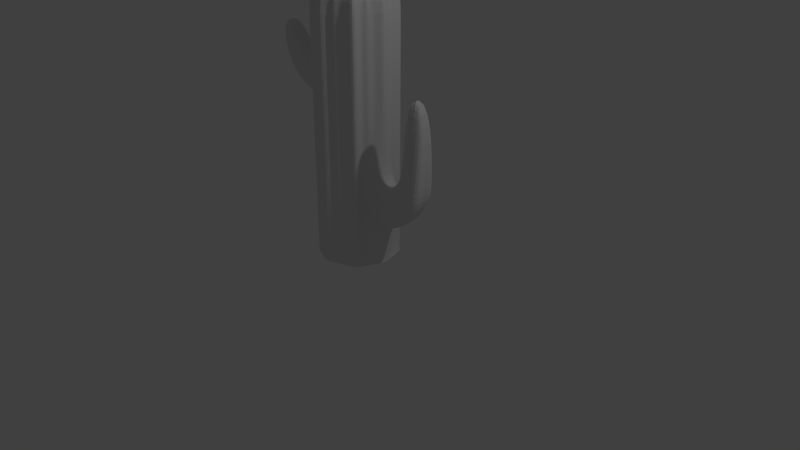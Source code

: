 # Source: cactus.blend  (saved by Blender 2.79.0; exported with 4.5.12 LTS)
import bpy
from mathutils import Matrix  # noqa: F401  (used for matrix-valued properties, if any)

bpy.ops.wm.read_factory_settings(use_empty=True)
scene = bpy.context.scene
scene.name = 'Scene'

# ---- collections
col_collection_1 = bpy.data.collections.new('Collection 1'); scene.collection.children.link(col_collection_1)

# ---- world
world_world = bpy.data.worlds.new('World'); scene.world = world_world
world_world.color = (0.05088, 0.05088, 0.05088)
world_world.use_sun_shadow = False
world_world.sun_shadow_jitter_overblur = 0.0
world_world.cycles.sampling_method = 'MANUAL'

# ---- cameras
cam_camera = bpy.data.cameras.new('Camera')
cam_camera.clip_end = 100.0
cam_camera.lens = 35.0
cam_camera.sensor_width = 32.0
cam_camera.sensor_height = 18.0
cam_camera.ortho_scale = 7.314
cam_camera.dof.focus_distance = 0.0
cam_camera.dof.aperture_fstop = 128.0

# ---- lights
light_lamp = bpy.data.lights.new('Lamp', 'POINT')
light_lamp.transmission_factor = 0.0
light_lamp.cutoff_distance = 30.0
light_lamp.energy = 100.0
light_lamp.shadow_buffer_clip_start = 1.001
light_lamp.shadow_soft_size = 0.1
light_lamp.shadow_maximum_resolution = 0.006
light_lamp.use_absolute_resolution = True

# ---- meshes
me_cylinder = bpy.data.meshes.new('Cylinder')
me_cylinder.from_pydata([(-1.532, 1.917, -1.677), (-1.403, 1.859, -0.08522), (-0.002499, 1.863, -1.679), (0.1265, 1.804, -0.08708), (1.041, 0.7428, -1.68), (1.17, 0.6842, -0.08893), (0.986, -0.787, -1.681), (1.115, -0.8456, -0.0897), (-0.1342, -1.83, -1.68), (-0.005231, -1.889, -0.08893), (-1.664, -1.776, -1.679), (-1.535, -1.834, -0.08707), (-2.707, -0.6554, -1.677), (-2.578, -0.714, -0.08522), (-2.652, 0.8743, -1.676), (-2.523, 0.8157, -0.08445), (-1.487, 1.897, -1.206), (0.04302, 1.842, -1.208), (1.086, 0.7221, -1.21), (1.032, -0.8077, -1.211), (-0.08871, -1.851, -1.21), (-1.618, -1.796, -1.208), (-2.661, -0.6761, -1.206), (-2.607, 0.8536, -1.205), (0.02055, 1.853, -1.44), (1.064, 0.7323, -1.442), (1.009, -0.7975, -1.443), (-0.1112, -1.841, -1.442), (-1.641, -1.786, -1.44), (-2.684, -0.6659, -1.438), (-2.629, 0.8638, -1.438), (-1.509, 1.907, -1.438), (-0.001013, 1.862, -1.663), (1.042, 0.7421, -1.665), (0.9875, -0.7877, -1.666), (-0.1327, -1.831, -1.665), (-1.662, -1.776, -1.663), (-2.705, -0.6561, -1.661), (-2.651, 0.8736, -1.661), (-1.531, 1.917, -1.661), (-1.532, 1.917, -1.677), (-0.002499, 1.863, -1.679), (1.041, 0.7428, -1.68), (0.986, -0.787, -1.681), (-0.1342, -1.83, -1.68), (-1.664, -1.776, -1.679), (-2.707, -0.6554, -1.677), (-2.652, 0.8743, -1.676), (-1.532, 1.917, -1.677), (-0.002499, 1.863, -1.679), (1.041, 0.7428, -1.68), (0.986, -0.787, -1.681), (-0.1342, -1.83, -1.68), (-1.664, -1.776, -1.679), (-2.707, -0.6554, -1.677), (-2.652, 0.8743, -1.676), (-1.466, 1.74, -1.677), (-0.08102, 1.691, -1.679), (0.8635, 0.6767, -1.68), (0.814, -0.7085, -1.681), (-0.2003, -1.653, -1.68), (-1.585, -1.604, -1.679), (-2.53, -0.5894, -1.677), (-2.48, 0.7958, -1.676), (2.26, 0.4833, -1.186), (2.361, -1.041, -1.197), (2.917, 0.6584, -1.405), (3.018, -0.8656, -1.417), (2.35, 0.2198, -1.15), (2.534, -0.8052, -1.167), (4.287, 0.5074, -1.221), (4.124, -0.787, -1.25), (2.916, 0.09471, -1.105), (3.183, -0.7097, -1.111), (4.476, 0.4167, -1.118), (4.103, -0.7093, -1.118), (2.923, 0.1563, -0.6539), (3.198, -0.6459, -0.6594), (4.018, 0.5353, -0.66), (4.293, -0.2669, -0.6655), (-1.442, 1.877, -0.6088), (0.08751, 1.822, -0.6106), (1.131, 0.7019, -0.6125), (1.076, -0.8279, -0.6133), (-0.04422, -1.871, -0.6125), (-1.574, -1.817, -0.6106), (-2.617, -0.6963, -0.6088), (-2.562, 0.8334, -0.608), (0.07067, 1.83, -0.8368), (1.114, 0.7095, -0.8387), (1.059, -0.8202, -0.8394), (-0.06106, -1.863, -0.8387), (-1.591, -1.809, -0.8368), (-2.634, -0.6887, -0.835), (-2.579, 0.8411, -0.8342), (-1.459, 1.884, -0.835), (-4.066, -0.4834, -0.6045), (-4.019, 0.8544, -0.6054), (-4.617, -0.4767, -0.7926), (-4.569, 0.8611, -0.7935), (-5.089, -0.3297, -0.5487), (-5.04, 0.8387, -0.5453), (-5.933, -0.2623, -0.6937), (-5.885, 0.9061, -0.6903), (-5.336, -0.2249, -0.4477), (-5.297, 0.4983, -0.4467), (-6.298, -0.1735, -0.4459), (-6.258, 0.5496, -0.445), (1.394, -0.004205, -1.679), (1.515, -0.05926, -0.09507), (1.437, -0.02363, -1.21), (1.415, -0.01404, -1.441), (1.395, -0.004839, -1.663), (1.394, -0.004205, -1.679), (1.394, -0.004205, -1.679), (1.23, -0.0009788, -1.678), (2.178, -0.2454, -1.191), (2.795, -0.08089, -1.41), (2.299, -0.2676, -1.159), (3.963, -0.119, -1.235), (2.869, -0.2855, -1.109), (4.045, -0.1282, -1.119), (2.879, -0.2266, -0.6595), (3.908, 0.1295, -0.6655), (1.478, -0.04262, -0.616), (1.463, -0.03543, -0.841), (0.8518, -1.512, -1.679), (1.009, -1.583, -0.09514), (0.9073, -1.537, -1.21), (0.8799, -1.524, -1.442), (0.8536, -1.512, -1.663), (0.8518, -1.512, -1.679), (0.8518, -1.512, -1.679), (0.6966, -1.365, -1.678), (0.9615, -1.561, -0.6161), (0.941, -1.552, -0.8411), (-0.8295, -2.216, -1.677), (-0.6723, -2.288, -0.09382), (-0.774, -2.242, -1.209), (-0.8014, -2.229, -1.44), (-0.8277, -2.217, -1.662), (-0.8295, -2.216, -1.677), (-0.8295, -2.216, -1.677), (-0.8258, -2.004, -1.677), (-0.7198, -2.266, -0.6147), (-0.7403, -2.257, -0.8398), (-2.438, -1.499, -1.675), (-2.281, -1.571, -0.09193), (-2.383, -1.525, -1.207), (-2.41, -1.512, -1.438), (-2.436, -1.5, -1.66), (-2.438, -1.499, -1.675), (-2.438, -1.499, -1.675), (-2.282, -1.354, -1.675), (-2.329, -1.549, -0.6129), (-2.349, -1.54, -0.8379), (-2.678, 0.1472, -1.676), (-2.549, 0.0886, -0.08481), (-2.633, 0.1265, -1.206), (-2.655, 0.1367, -1.438), (-2.677, 0.1465, -1.661), (-2.678, 0.1472, -1.676), (-2.678, 0.1472, -1.676), (-2.504, 0.1374, -1.676), (-2.588, 0.1063, -0.6084), (-2.605, 0.114, -0.8346), (-4.041, 0.2186, -0.605), (-4.592, 0.2253, -0.7931), (-5.063, 0.2834, -0.5469), (-5.908, 0.3508, -0.6919), (-5.315, 0.1546, -0.4472), (-6.277, 0.2059, -0.4454), (-2.261, 1.6, -1.677), (-2.094, 1.524, -0.08525), (-2.202, 1.573, -1.206), (-2.231, 1.587, -1.438), (-2.259, 1.599, -1.661), (-2.261, 1.6, -1.677), (-2.261, 1.6, -1.677), (-2.106, 1.435, -1.677), (-2.144, 1.547, -0.6088), (-2.166, 1.557, -0.835), (-0.8111, 2.288, -1.675), (-0.6539, 2.217, -0.09184), (-0.7556, 2.263, -1.207), (-0.783, 2.275, -1.438), (-0.8093, 2.287, -1.66), (-0.8111, 2.288, -1.675), (-0.8111, 2.288, -1.675), (-0.8092, 2.075, -1.675), (-0.7014, 2.238, -0.6128), (-0.7219, 2.248, -0.8378), (0.8551, 1.571, -1.677), (1.012, 1.499, -0.09378), (0.9106, 1.545, -1.209), (0.8832, 1.558, -1.44), (0.8569, 1.57, -1.662), (0.8551, 1.571, -1.677), (0.8551, 1.571, -1.677), (0.6996, 1.425, -1.677), (0.9648, 1.521, -0.6147), (0.9443, 1.53, -0.8397), (-1.036, 1.786, -0.08853), (-1.423, 1.868, -0.347), (0.3714, 1.482, -0.09043), (1.126, 0.3125, -0.092), (0.8644, -1.032, -0.09242), (-0.344, -1.825, -0.09137), (-1.729, -1.521, -0.0895), (-2.564, -0.3127, -0.08502), (-2.151, 0.9971, -0.08485), (-1.498, 1.902, -1.322), (0.05685, 1.836, -1.022), (1.1, 0.7158, -1.024), (1.045, -0.8139, -1.025), (-0.07488, -1.857, -1.024), (-1.605, -1.803, -1.022), (-2.648, -0.6824, -1.021), (-2.593, 0.8473, -1.02), (-1.675, 1.557, -1.206), (-2.62, 0.4901, -1.206), (-2.332, -0.9243, -1.207), (-1.19, -1.761, -1.209), (0.2233, -1.516, -1.21), (0.812, 0.9585, -1.21), (-0.352, 1.795, -1.208), (0.03179, 1.847, -1.324), (1.075, 0.7272, -1.326), (1.02, -0.8026, -1.327), (-0.09994, -1.846, -1.326), (-1.63, -1.791, -1.324), (-2.673, -0.671, -1.322), (-2.618, 0.8587, -1.322), (-1.52, 1.912, -1.55), (-0.3738, 1.805, -1.439), (0.7902, 0.9684, -1.441), (0.2015, -1.506, -1.442), (-1.212, -1.751, -1.44), (-2.353, -0.9144, -1.438), (-2.642, 0.5003, -1.438), (-1.697, 1.567, -1.438), (0.009768, 1.857, -1.552), (1.053, 0.7372, -1.554), (0.9983, -0.7926, -1.554), (-0.122, -1.836, -1.554), (-1.652, -1.781, -1.552), (-2.695, -0.661, -1.55), (-2.64, 0.8687, -1.549), (-1.719, 1.577, -1.661), (-2.664, 0.5101, -1.661), (-2.374, -0.9049, -1.661), (-1.232, -1.742, -1.663), (0.1806, -1.497, -1.664), (0.9753, -0.3962, -1.665), (0.7693, 0.9779, -1.663), (-0.3947, 1.815, -1.662), (-0.3961, 1.815, -1.677), (-1.72, 1.577, -1.677), (0.7679, 0.9785, -1.679), (0.9739, -0.3956, -1.68), (0.1792, -1.496, -1.679), (-1.234, -1.741, -1.678), (-2.376, -0.9043, -1.676), (-2.665, 0.5108, -1.676), (-1.451, 1.88, -0.7219), (0.107, 1.813, -0.3489), (1.15, 0.693, -0.3507), (1.095, -0.8367, -0.3515), (-0.02473, -1.88, -0.3507), (-1.554, -1.825, -0.3489), (-2.597, -0.7052, -0.347), (-2.543, 0.8246, -0.3462), (-1.63, 1.536, -0.6088), (-2.288, -0.9439, -0.6108), (-1.147, -1.781, -0.6127), (0.2665, -1.536, -0.6143), (1.061, -0.4352, -0.6146), (0.8551, 0.9389, -0.6136), (-0.3088, 1.776, -0.6117), (0.07909, 1.826, -0.7237), (1.122, 0.7057, -0.7256), (1.068, -0.824, -0.7264), (-0.05264, -1.867, -0.7256), (-1.582, -1.813, -0.7237), (-2.625, -0.6925, -0.7219), (-2.571, 0.8372, -0.7211), (-1.473, 1.891, -1.021), (-0.3252, 1.783, -0.8373), (0.8388, 0.9463, -0.8392), (1.045, -0.4278, -0.8402), (0.2501, -1.529, -0.8399), (-1.163, -1.773, -0.8383), (-2.305, -0.9365, -0.8364), (-1.647, 1.544, -0.835), (1.099, -0.4524, -0.09239), (1.003, 0.3686, -1.664), (1.001, 0.3693, -1.679), (1.088, 0.3296, -0.6142), (1.072, 0.337, -0.8399), (1.47, -0.03902, -0.7285), (1.497, -0.05094, -0.3555), (0.3043, -1.553, -0.09204), (0.7834, -0.9948, -1.211), (0.7616, -0.9849, -1.442), (0.7407, -0.9754, -1.665), (0.7393, -0.9748, -1.68), (0.8266, -1.014, -0.6147), (0.8102, -1.007, -0.8403), (0.9241, -1.544, -1.026), (0.9512, -1.557, -0.7286), (0.8668, -1.518, -1.552), (0.8936, -1.531, -1.326), (0.9852, -1.572, -0.3556), (-1.109, -1.798, -0.09044), (-0.4249, -1.788, -1.21), (-0.4467, -1.778, -1.441), (-0.4677, -1.769, -1.664), (-0.4691, -1.768, -1.679), (-0.3818, -1.808, -0.6136), (-0.3981, -1.8, -0.8392), (-0.7572, -2.249, -1.024), (-0.7301, -2.262, -0.7273), (-0.8145, -2.223, -1.551), (-0.7877, -2.235, -1.325), (-0.6961, -2.277, -0.3543), (-2.251, -0.9611, -0.08857), (-1.81, -1.484, -1.208), (-1.832, -1.475, -1.439), (-1.853, -1.465, -1.662), (-1.854, -1.464, -1.677), (-1.767, -1.504, -0.6117), (-1.783, -1.497, -0.8374), (-2.366, -1.532, -1.023), (-2.339, -1.545, -0.7254), (-2.423, -1.506, -1.549), (-2.396, -1.518, -1.323), (-2.305, -1.56, -0.3524), (-2.536, 0.4522, -0.08463), (-2.647, -0.2748, -1.206), (-2.67, -0.2646, -1.438), (-2.691, -0.2548, -1.661), (-2.693, -0.2541, -1.676), (-2.666, 0.1416, -1.549), (-2.644, 0.1316, -1.322), (-1.591, 1.519, -0.08524), (-2.235, 1.035, -1.206), (-2.257, 1.045, -1.438), (-2.279, 1.055, -1.661), (-2.28, 1.056, -1.676), (-2.19, 1.015, -0.6084), (-2.207, 1.022, -0.8346), (-2.184, 1.565, -1.021), (-2.155, 1.552, -0.7219), (-2.245, 1.593, -1.55), (-2.217, 1.58, -1.322), (-2.119, 1.536, -0.347), (-0.271, 1.758, -0.08946), (-1.117, 1.822, -1.207), (-1.139, 1.832, -1.438), (-1.16, 1.842, -1.661), (-1.161, 1.843, -1.676), (-1.074, 1.803, -0.6108), (-1.09, 1.81, -0.8364), (-0.7388, 2.255, -1.022), (-0.7117, 2.243, -0.7253), (-0.7961, 2.281, -1.549), (-0.7693, 2.269, -1.323), (-0.6777, 2.227, -0.3523), (0.8929, 0.9217, -0.09136), (0.2905, 1.519, -1.209), (0.2687, 1.528, -1.44), (0.2478, 1.538, -1.663), (0.2463, 1.539, -1.678), (0.3336, 1.499, -0.6127), (0.3173, 1.506, -0.8383), (0.9274, 1.538, -1.024), (0.9545, 1.525, -0.7272), (0.8701, 1.564, -1.551), (0.8969, 1.552, -1.325), (0.9885, 1.51, -0.3542), (0.3525, 1.49, -0.3516), (0.2796, 1.524, -1.324), (0.2582, 1.533, -1.551), (0.3254, 1.503, -0.7255), (0.3039, 1.512, -1.023), (-1.055, 1.794, -0.3497), (-1.128, 1.827, -1.323), (-1.149, 1.837, -1.55), (-1.082, 1.807, -0.7236), (-1.103, 1.816, -1.022), (-2.171, 1.006, -0.3466), (-2.246, 1.04, -1.322), (-2.268, 1.05, -1.55), (-2.199, 1.019, -0.7215), (-2.221, 1.029, -1.02), (-2.658, -0.2697, -1.322), (-2.68, -0.2597, -1.55), (-1.748, -1.513, -0.3506), (-1.821, -1.479, -1.323), (-1.842, -1.47, -1.55), (-1.775, -1.5, -0.7245), (-1.797, -1.491, -1.022), (-0.3629, -1.816, -0.3525), (-0.4358, -1.783, -1.325), (-0.4572, -1.774, -1.552), (-0.39, -1.804, -0.7264), (-0.4115, -1.794, -1.024), (0.8455, -1.023, -0.3535), (0.7725, -0.9899, -1.326), (0.7512, -0.9802, -1.553), (0.8184, -1.011, -0.7275), (0.7968, -1.001, -1.025), (1.107, 0.321, -0.3531), (1.08, 0.3333, -0.7271), (-1.661, 1.55, -1.021), (-2.318, -0.9304, -1.022), (-1.176, -1.767, -1.023), (0.2367, -1.522, -1.025), (0.8254, 0.9524, -1.024), (-0.3386, 1.789, -1.022), (-0.317, 1.779, -0.7245), (0.847, 0.9426, -0.7264), (1.053, -0.4315, -0.7274), (0.2583, -1.532, -0.7271), (-1.155, -1.777, -0.7255), (-2.297, -0.9402, -0.7236), (-1.638, 1.54, -0.7219), (-1.708, 1.572, -1.55), (-2.653, 0.5052, -1.549), (-2.364, -0.9097, -1.55), (-1.222, -1.746, -1.551), (0.1911, -1.502, -1.553), (0.7797, 0.9731, -1.552), (-0.3842, 1.81, -1.55), (-0.3629, 1.8, -1.323), (0.8011, 0.9634, -1.325), (0.2124, -1.511, -1.326), (-1.201, -1.756, -1.324), (-2.342, -0.9194, -1.323), (-2.631, 0.4952, -1.322), (-1.686, 1.562, -1.322), (-1.611, 1.528, -0.347), (-2.27, -0.9525, -0.3497), (-1.128, -1.789, -0.3516), (0.2854, -1.545, -0.3532), (1.08, -0.4438, -0.3535), (0.874, 0.9303, -0.3525), (-0.2899, 1.767, -0.3506)], [], [(447, 356, 3, 265), (446, 368, 5, 266), (445, 294, 7, 267), (444, 301, 9, 268), (443, 313, 11, 269), (442, 325, 13, 270), (3, 356, 183, 202, 1, 344, 173, 210, 15, 337, 157, 209, 13, 325, 147, 208, 11, 313, 137, 207, 9, 301, 127, 206, 7, 294, 109, 205, 5, 368, 193, 204), (271, 337, 15), (441, 344, 1, 203), (56, 189, 57, 199, 58, 115, 59, 133, 60, 143, 61, 153, 62, 163, 63, 179), (440, 219, 16, 211), (439, 220, 23, 232), (438, 221, 22, 231), (437, 222, 21, 230), (436, 223, 20, 229), (19, 228, 26, 67, 65), (435, 224, 18, 227), (434, 225, 17, 226), (433, 234, 24, 241), (432, 235, 25, 242), (253, 243, 34), (431, 236, 27, 244), (430, 237, 28, 245), (429, 238, 29, 246), (428, 239, 30, 247), (427, 240, 31, 233), (172, 176, 248, 39, 40), (156, 160, 249, 38, 47), (146, 150, 250, 37, 46), (136, 140, 251, 36, 45), (126, 130, 252, 35, 44), (108, 112, 253, 34, 43), (192, 196, 254, 33, 42), (182, 186, 255, 32, 41), (187, 0, 40, 182), (197, 2, 41, 192), (113, 4, 42, 108), (131, 6, 43, 126), (141, 8, 44, 136), (151, 10, 45, 146), (161, 12, 46, 156), (177, 14, 47, 172), (187, 2, 49, 256, 188), (197, 4, 50, 258, 198), (113, 6, 51, 259, 114), (131, 8, 52, 260, 132), (141, 10, 53, 261, 142), (151, 12, 54, 262, 152), (161, 14, 55, 263, 162), (177, 0, 48, 257, 178), (188, 256, 49, 57, 189), (198, 258, 50, 58, 199), (114, 259, 51, 59, 115), (132, 260, 52, 60, 133), (142, 261, 53, 61, 143), (152, 262, 54, 62, 153), (162, 263, 55, 63, 163), (178, 257, 48, 56, 179), (66, 64, 68, 70), (25, 227, 18, 64, 66), (111, 25, 66, 117), (110, 19, 65, 116), (119, 70, 74, 121), (65, 67, 71, 69), (116, 65, 69, 118), (117, 66, 70, 119), (73, 75, 79, 77), (70, 68, 72, 74), (69, 71, 75, 73), (118, 69, 73, 120), (123, 122, 77, 79), (120, 73, 77, 122), (121, 74, 78, 123), (74, 72, 76, 78), (426, 272, 80, 264), (425, 273, 86, 284), (424, 274, 85, 283), (423, 275, 84, 282), (422, 276, 83, 281), (421, 277, 82, 280), (420, 278, 81, 279), (419, 287, 88, 212), (418, 288, 89, 213), (214, 289, 90), (417, 290, 91, 215), (416, 291, 92, 216), (415, 292, 93, 217), (220, 218, 23), (414, 293, 95, 286), (93, 284, 86, 96, 98), (97, 99, 103, 101), (165, 93, 98, 167), (87, 285, 94, 99, 97), (164, 87, 97, 166), (169, 102, 106, 171), (166, 97, 101, 168), (167, 98, 102, 169), (98, 96, 100, 102), (170, 171, 106, 104), (102, 100, 104, 106), (101, 103, 107, 105), (168, 101, 105, 170), (213, 89, 298), (413, 297, 124, 299), (75, 121, 123, 79), (72, 120, 122, 76), (78, 76, 122, 123), (68, 118, 120, 72), (67, 117, 119, 71), (64, 116, 118, 68), (71, 119, 121, 75), (18, 110, 116, 64), (26, 111, 117, 67), (50, 296, 114, 115, 58), (4, 113, 114, 296, 50), (6, 113, 108, 43), (42, 33, 295, 112, 108), (242, 25, 111, 112, 295), (412, 205, 109, 300), (411, 307, 135, 308), (410, 306, 134, 309), (51, 305, 132, 133, 59), (6, 131, 132, 305, 51), (8, 131, 126, 44), (43, 34, 304, 130, 126), (409, 303, 129, 310), (408, 302, 128, 311), (407, 206, 127, 312), (406, 319, 145, 320), (405, 318, 144, 321), (52, 317, 142, 143, 60), (8, 141, 142, 317, 52), (10, 141, 136, 45), (44, 35, 316, 140, 136), (404, 315, 139, 322), (403, 314, 138, 323), (402, 207, 137, 324), (401, 331, 155, 332), (400, 330, 154, 333), (53, 329, 152, 153, 61), (10, 151, 152, 329, 53), (12, 151, 146, 46), (45, 36, 328, 150, 146), (399, 327, 149, 334), (398, 326, 148, 335), (397, 208, 147, 336), (100, 168, 170, 104), (105, 107, 171, 170), (99, 167, 169, 103), (96, 166, 168, 100), (103, 169, 171, 107), (86, 164, 166, 96), (94, 165, 167, 99), (217, 93, 165, 158, 338), (54, 341, 162, 163, 62), (12, 161, 162, 341, 54), (14, 161, 156, 47), (46, 37, 340, 160, 156), (396, 339, 159, 342), (395, 338, 158, 343), (270, 13, 209), (394, 350, 181, 351), (393, 349, 180, 352), (55, 348, 178, 179, 63), (14, 177, 178, 348, 55), (0, 177, 172, 40), (47, 38, 347, 176, 172), (392, 346, 175, 353), (391, 345, 174, 354), (390, 210, 173, 355), (389, 362, 191, 363), (388, 361, 190, 364), (48, 360, 188, 189, 56), (0, 187, 188, 360, 48), (2, 187, 182, 41), (40, 39, 359, 186, 182), (387, 358, 185, 365), (386, 357, 184, 366), (385, 202, 183, 367), (384, 374, 201, 375), (383, 373, 200, 376), (49, 372, 198, 199, 57), (2, 197, 198, 372, 49), (4, 197, 192, 42), (41, 32, 371, 196, 192), (382, 370, 195, 377), (381, 369, 194, 378), (380, 204, 193, 379), (373, 380, 379, 200), (81, 265, 380, 373), (265, 3, 204, 380), (370, 381, 378, 195), (24, 226, 381, 370), (226, 17, 369, 381), (371, 382, 377, 196), (32, 241, 382, 371), (241, 24, 370, 382), (374, 383, 376, 201), (88, 279, 383, 374), (279, 81, 373, 383), (369, 384, 375, 194), (17, 212, 384, 369), (212, 88, 374, 384), (361, 385, 367, 190), (80, 203, 385, 361), (203, 1, 202, 385), (358, 386, 366, 185), (31, 211, 386, 358), (211, 16, 357, 386), (359, 387, 365, 186), (39, 233, 387, 359), (233, 31, 358, 387), (362, 388, 364, 191), (95, 264, 388, 362), (264, 80, 361, 388), (357, 389, 363, 184), (16, 286, 389, 357), (286, 95, 362, 389), (349, 390, 355, 180), (87, 271, 390, 349), (271, 15, 210, 390), (346, 391, 354, 175), (30, 232, 391, 346), (232, 23, 345, 391), (347, 392, 353, 176), (38, 247, 392, 347), (247, 30, 346, 392), (350, 393, 352, 181), (94, 285, 393, 350), (285, 87, 349, 393), (345, 394, 351, 174), (23, 218, 394, 345), (218, 94, 350, 394), (86, 270, 209, 157, 164), (339, 395, 343, 159), (29, 231, 395, 339), (231, 22, 338, 395), (340, 396, 342, 160), (37, 246, 396, 340), (246, 29, 339, 396), (22, 217, 338), (330, 397, 336, 154), (85, 269, 397, 330), (269, 11, 208, 397), (327, 398, 335, 149), (28, 230, 398, 327), (230, 21, 326, 398), (328, 399, 334, 150), (36, 245, 399, 328), (245, 28, 327, 399), (331, 400, 333, 155), (92, 283, 400, 331), (283, 85, 330, 400), (326, 401, 332, 148), (21, 216, 401, 326), (216, 92, 331, 401), (318, 402, 324, 144), (84, 268, 402, 318), (268, 9, 207, 402), (315, 403, 323, 139), (27, 229, 403, 315), (229, 20, 314, 403), (316, 404, 322, 140), (35, 244, 404, 316), (244, 27, 315, 404), (319, 405, 321, 145), (91, 282, 405, 319), (282, 84, 318, 405), (314, 406, 320, 138), (20, 215, 406, 314), (215, 91, 319, 406), (306, 407, 312, 134), (83, 267, 407, 306), (267, 7, 206, 407), (303, 408, 311, 129), (26, 228, 408, 303), (228, 19, 302, 408), (304, 409, 310, 130), (34, 243, 409, 304), (243, 26, 303, 409), (307, 410, 309, 135), (90, 281, 410, 307), (281, 83, 306, 410), (302, 411, 308, 128), (19, 214, 411, 302), (214, 90, 307, 411), (297, 412, 300, 124), (82, 266, 412, 297), (266, 5, 205, 412), (33, 242, 295), (298, 413, 299, 125), (89, 280, 413, 298), (280, 82, 297, 413), (18, 213, 298, 125, 110), (219, 414, 286, 16), (174, 351, 414, 219), (351, 181, 293, 414), (158, 165, 94, 218, 220), (221, 415, 217, 22), (148, 332, 415, 221), (332, 155, 292, 415), (222, 416, 216, 21), (138, 320, 416, 222), (320, 145, 291, 416), (223, 417, 215, 20), (128, 308, 417, 223), (308, 135, 290, 417), (110, 125, 289, 214, 19), (224, 418, 213, 18), (194, 375, 418, 224), (375, 201, 288, 418), (225, 419, 212, 17), (184, 363, 419, 225), (363, 191, 287, 419), (287, 420, 279, 88), (191, 364, 420, 287), (364, 190, 278, 420), (288, 421, 280, 89), (201, 376, 421, 288), (376, 200, 277, 421), (289, 422, 281, 90), (125, 299, 422, 289), (299, 124, 276, 422), (290, 423, 282, 91), (135, 309, 423, 290), (309, 134, 275, 423), (291, 424, 283, 92), (145, 321, 424, 291), (321, 144, 274, 424), (292, 425, 284, 93), (155, 333, 425, 292), (333, 154, 273, 425), (293, 426, 264, 95), (181, 352, 426, 293), (352, 180, 272, 426), (248, 427, 233, 39), (176, 353, 427, 248), (353, 175, 240, 427), (249, 428, 247, 38), (160, 342, 428, 249), (342, 159, 239, 428), (250, 429, 246, 37), (150, 334, 429, 250), (334, 149, 238, 429), (251, 430, 245, 36), (140, 322, 430, 251), (322, 139, 237, 430), (252, 431, 244, 35), (130, 310, 431, 252), (310, 129, 236, 431), (112, 111, 26, 243, 253), (254, 432, 242, 33), (196, 377, 432, 254), (377, 195, 235, 432), (255, 433, 241, 32), (186, 365, 433, 255), (365, 185, 234, 433), (234, 434, 226, 24), (185, 366, 434, 234), (366, 184, 225, 434), (235, 435, 227, 25), (195, 378, 435, 235), (378, 194, 224, 435), (236, 436, 229, 27), (129, 311, 436, 236), (311, 128, 223, 436), (237, 437, 230, 28), (139, 323, 437, 237), (323, 138, 222, 437), (238, 438, 231, 29), (149, 335, 438, 238), (335, 148, 221, 438), (239, 439, 232, 30), (159, 343, 439, 239), (343, 158, 220, 439), (240, 440, 211, 31), (175, 354, 440, 240), (354, 174, 219, 440), (272, 441, 203, 80), (180, 355, 441, 272), (355, 173, 344, 441), (164, 157, 337, 271, 87), (273, 442, 270, 86), (154, 336, 442, 273), (336, 147, 325, 442), (274, 443, 269, 85), (144, 324, 443, 274), (324, 137, 313, 443), (275, 444, 268, 84), (134, 312, 444, 275), (312, 127, 301, 444), (276, 445, 267, 83), (124, 300, 445, 276), (300, 109, 294, 445), (277, 446, 266, 82), (200, 379, 446, 277), (379, 193, 368, 446), (278, 447, 265, 81), (190, 367, 447, 278), (367, 183, 356, 447)])
me_cylinder.use_remesh_preserve_volume = False
me_cylinder.use_remesh_preserve_attributes = False
me_cylinder.use_mirror_vertex_groups = False
me_cylinder.update()

# ---- objects
ob_cylinder = bpy.data.objects.new('Cylinder', me_cylinder)
ob_lamp = bpy.data.objects.new('Lamp', light_lamp)
ob_camera = bpy.data.objects.new('Camera', cam_camera)

# ---- transforms, parenting, visibility, modifiers, constraints
ob_cylinder.location = (0.0, 0.0, 3.795)
ob_cylinder.scale = (0.25, 0.25, 2.25)
ob_cylinder.lineart.crease_threshold = 0.0
_m = ob_cylinder.modifiers.new('Subsurf', 'SUBSURF')
_m.uv_smooth = 'PRESERVE_CORNERS'
_m.quality = 2
_m.show_only_control_edges = False
ob_lamp.location = (4.076, 1.005, 5.904)
ob_lamp.rotation_euler = (0.6503, 0.05522, 1.866)
ob_lamp.lock_rotations_4d = False
ob_lamp.empty_display_type = 'ARROWS'
ob_lamp.color = (0.0, 0.0, 0.0, 0.0)
ob_lamp.lineart.crease_threshold = 0.0
ob_camera.location = (7.481, -6.508, 5.344)
ob_camera.rotation_euler = (1.109, 0.0, 0.8149)
ob_camera.lock_rotations_4d = False
ob_camera.empty_display_type = 'ARROWS'
ob_camera.color = (0.0, 0.0, 0.0, 0.0)
ob_camera.display_type = 'WIRE'
ob_camera.lineart.crease_threshold = 0.0

# ---- collection membership
col_collection_1.objects.link(ob_cylinder)
col_collection_1.objects.link(ob_lamp)
col_collection_1.objects.link(ob_camera)

# ---- scene / render settings (as saved in the file)
scene.camera = ob_camera
scene.frame_start = 1; scene.frame_end = 250; scene.frame_set(0)
scene.render.engine = 'BLENDER_EEVEE_NEXT'
scene.render.resolution_percentage = 50
scene.render.dither_intensity = 0.0
scene.cycles.use_denoising = False
scene.cycles.samples = 128
scene.cycles.sampling_pattern = 'TABULATED_SOBOL'
scene.cycles.use_adaptive_sampling = False
scene.cycles.use_light_tree = False
scene.cycles.blur_glossy = 0.0
scene.cycles.sample_clamp_indirect = 0.0
scene.view_settings.view_transform = 'Standard'
bpy.context.view_layer.update()
